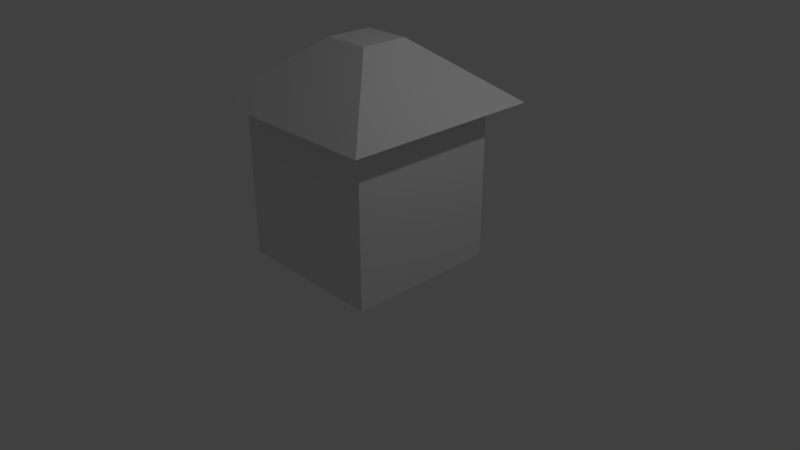 # Source: house.blend  (saved by Blender 2.78.0; exported with 4.5.12 LTS)
import bpy
from mathutils import Matrix  # noqa: F401  (used for matrix-valued properties, if any)

bpy.ops.wm.read_factory_settings(use_empty=True)
scene = bpy.context.scene
scene.name = 'Scene'

# ---- collections
col_collection_1 = bpy.data.collections.new('Collection 1'); scene.collection.children.link(col_collection_1)

# ---- materials (node trees are filled in below, after node groups)
mat_material = bpy.data.materials.new('Material')
mat_material.alpha_threshold = 0.0
mat_material.use_transparent_shadow = False
mat_material.roughness = 0.5
mat_material.line_color = (0.0, 0.0, 0.0, 1.0)

# ---- material node trees

# ---- world
world_world = bpy.data.worlds.new('World'); scene.world = world_world
world_world.color = (0.05088, 0.05088, 0.05088)
world_world.use_sun_shadow = False
world_world.sun_shadow_jitter_overblur = 0.0
world_world.cycles.sampling_method = 'MANUAL'

# ---- cameras
cam_camera = bpy.data.cameras.new('Camera')
cam_camera.clip_end = 100.0
cam_camera.lens = 35.0
cam_camera.sensor_width = 32.0
cam_camera.sensor_height = 18.0
cam_camera.ortho_scale = 7.314
cam_camera.dof.focus_distance = 0.0
cam_camera.dof.aperture_fstop = 128.0

# ---- lights
light_lamp = bpy.data.lights.new('Lamp', 'POINT')
light_lamp.transmission_factor = 0.0
light_lamp.cutoff_distance = 30.0
light_lamp.energy = 100.0
light_lamp.shadow_buffer_clip_start = 1.001
light_lamp.shadow_soft_size = 0.1
light_lamp.shadow_maximum_resolution = 0.006
light_lamp.use_absolute_resolution = True

# ---- meshes
me_cube = bpy.data.meshes.new('Cube')
me_cube.from_pydata([(1.0, 1.0, -1.0), (1.0, -1.0, -1.0), (-1.0, -1.0, -1.0), (-1.0, 1.0, -1.0), (1.0, 1.0, 1.0), (1.0, -1.0, 1.0), (-1.0, -1.0, 1.0), (-1.0, 1.0, 1.0), (-1.302, -1.302, 1.038), (-0.3015, -0.3012, 1.805), (-1.302, 1.317, 1.038), (-0.3015, 0.3163, 1.805), (1.316, -1.302, 1.038), (0.3161, -0.3012, 1.805), (1.316, 1.317, 1.038), (0.3161, 0.3163, 1.805)], [], [(0, 1, 2, 3), (4, 7, 6, 5), (0, 4, 5, 1), (1, 5, 6, 2), (2, 6, 7, 3), (4, 0, 3, 7), (8, 9, 11, 10), (10, 11, 15, 14), (14, 15, 13, 12), (12, 13, 9, 8), (10, 14, 12, 8), (15, 11, 9, 13)])
_uv = me_cube.uv_layers.new(name='UVMap')
_uv.uv.foreach_set('vector', [0.6978, 0.6667, 1.0, 0.6667, 1.0, 1.0, 0.6978, 1.0, 1.0, 0.3333, 1.0, 0.6667, 0.6978, 0.6667, 0.6978, 0.3333, 1.0, 0.0, 1.0, 0.3333, 0.6978, 0.3333, 0.6978, 0.0, 0.6978, 0.6667, 0.3956, 0.6667, 0.3956, 0.3333, 0.6978, 0.3333, 0.6978, 0.3333, 0.3956, 0.3333, 0.3956, 1.887e-07, 0.6978, 0.0, 0.3956, 0.6667, 0.6978, 0.6667, 0.6978, 1.0, 0.3956, 1.0, 0.0, 3.974e-08, 0.1511, 0.1667, 0.1511, 0.2696, 3.602e-08, 0.4364, 3.602e-08, 0.4364, 0.1511, 0.2696, 0.2445, 0.2696, 0.3956, 0.4364, 0.3956, 0.4364, 0.2445, 0.2696, 0.2445, 0.1667, 0.3956, 0.0, 0.3956, 0.0, 0.2445, 0.1667, 0.1511, 0.1667, 0.0, 3.974e-08, 0.0, 0.4364, 0.3956, 0.4364, 0.3956, 0.8727, 3.602e-08, 0.8727, 0.2445, 0.2696, 0.1511, 0.2696, 0.1511, 0.1667, 0.2445, 0.1667])
me_cube.materials.append(mat_material)
me_cube.use_remesh_preserve_volume = False
me_cube.use_remesh_preserve_attributes = False
me_cube.use_mirror_vertex_groups = False
me_cube.update()

# ---- objects
ob_cube = bpy.data.objects.new('Cube', me_cube)
ob_lamp = bpy.data.objects.new('Lamp', light_lamp)
ob_camera = bpy.data.objects.new('Camera', cam_camera)

# ---- transforms, parenting, visibility, modifiers, constraints
ob_cube.location = (0.0, 0.0, 1.011)
ob_cube.lock_rotations_4d = False
ob_cube.empty_display_type = 'ARROWS'
ob_cube.lineart.crease_threshold = 0.0
ob_lamp.location = (4.076, 1.005, 5.904)
ob_lamp.rotation_euler = (0.6503, 0.05522, 1.866)
ob_lamp.lock_rotations_4d = False
ob_lamp.empty_display_type = 'ARROWS'
ob_lamp.color = (0.0, 0.0, 0.0, 0.0)
ob_lamp.lineart.crease_threshold = 0.0
ob_camera.location = (7.481, -6.508, 5.344)
ob_camera.rotation_euler = (1.109, 0.0, 0.8149)
ob_camera.lock_rotations_4d = False
ob_camera.empty_display_type = 'ARROWS'
ob_camera.color = (0.0, 0.0, 0.0, 0.0)
ob_camera.display_type = 'WIRE'
ob_camera.lineart.crease_threshold = 0.0

# ---- collection membership
col_collection_1.objects.link(ob_cube)
col_collection_1.objects.link(ob_lamp)
col_collection_1.objects.link(ob_camera)

# ---- scene / render settings (as saved in the file)
scene.camera = ob_camera
scene.frame_start = 1; scene.frame_end = 250; scene.frame_set(1)
scene.render.engine = 'BLENDER_EEVEE_NEXT'
scene.render.resolution_percentage = 50
scene.render.dither_intensity = 0.0
scene.cycles.use_denoising = False
scene.cycles.samples = 128
scene.cycles.sampling_pattern = 'TABULATED_SOBOL'
scene.cycles.light_sampling_threshold = 0.0
scene.cycles.use_adaptive_sampling = False
scene.cycles.use_light_tree = False
scene.cycles.blur_glossy = 0.0
scene.cycles.sample_clamp_indirect = 0.0
scene.view_settings.view_transform = 'Standard'
bpy.context.view_layer.update()
